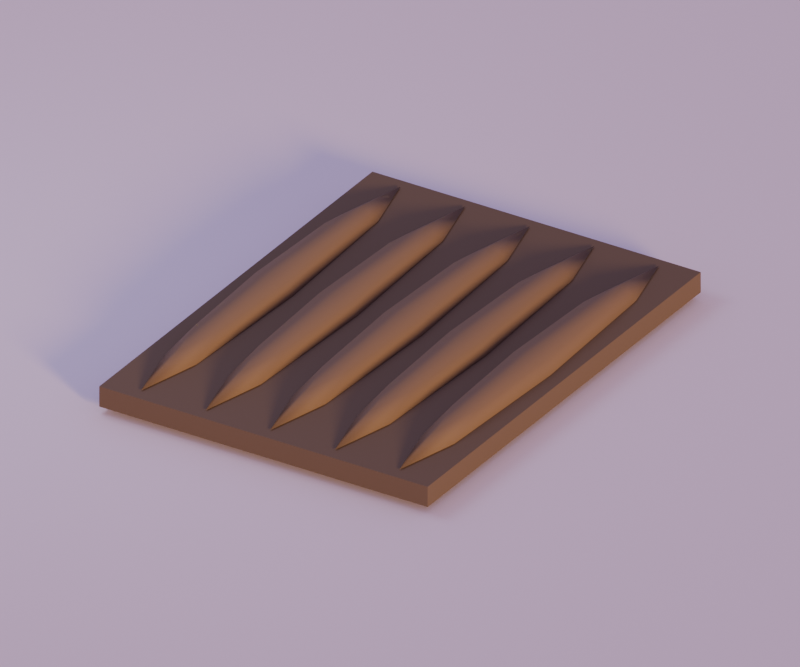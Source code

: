 # Source: farm_soil.blend  (saved by Blender 5.2.44; exported with 4.5.12 LTS)
import bpy
from mathutils import Matrix  # noqa: F401  (used for matrix-valued properties, if any)

bpy.ops.wm.read_factory_settings(use_empty=True)
scene = bpy.context.scene
scene.name = 'Scene'

# ---- materials (node trees are filled in below, after node groups)
mat_soil = bpy.data.materials.new('soil')
mat_soil.diffuse_color = (0.1301, 0.08022, 0.04817, 1.0)
mat_soil_light = bpy.data.materials.new('soil_light')
mat_soil_light.diffuse_color = (0.1981, 0.117, 0.0648, 1.0)
mat_cloud = bpy.data.materials.new('cloud')
mat_cloud.diffuse_color = (0.807, 0.6584, 0.7913, 1.0)

# ---- material node trees
mat_soil.use_nodes = True; mat_soil.node_tree.nodes.clear()
_N = mat_soil.node_tree.nodes; _L = mat_soil.node_tree.links
n0 = _N.new('ShaderNodeBsdfPrincipled'); n0.name = 'Principled BSDF'; n0.location = (-200, 100)
n0.inputs[0].default_value = (0.1301, 0.08022, 0.04817, 1.0)
n0.inputs[2].default_value = 0.8
n0.inputs[10].default_value = 0.005
n1 = _N.new('ShaderNodeOutputMaterial'); n1.name = 'Material Output'; n1.location = (200, 100)
_L.new(n0.outputs[0], n1.inputs[0])
n1.is_active_output = True
mat_soil_light.use_nodes = True; mat_soil_light.node_tree.nodes.clear()
_N = mat_soil_light.node_tree.nodes; _L = mat_soil_light.node_tree.links
n0 = _N.new('ShaderNodeBsdfPrincipled'); n0.name = 'Principled BSDF'; n0.location = (-200, 100)
n0.inputs[0].default_value = (0.1981, 0.117, 0.0648, 1.0)
n0.inputs[2].default_value = 0.8
n0.inputs[10].default_value = 0.005
n1 = _N.new('ShaderNodeOutputMaterial'); n1.name = 'Material Output'; n1.location = (200, 100)
_L.new(n0.outputs[0], n1.inputs[0])
n1.is_active_output = True
mat_cloud.use_nodes = True; mat_cloud.node_tree.nodes.clear()
_N = mat_cloud.node_tree.nodes; _L = mat_cloud.node_tree.links
n0 = _N.new('ShaderNodeBsdfPrincipled'); n0.name = 'Principled BSDF'; n0.location = (-200, 100)
n0.inputs[0].default_value = (0.807, 0.6584, 0.7913, 1.0)
n0.inputs[2].default_value = 0.8
n0.inputs[10].default_value = 0.005
n1 = _N.new('ShaderNodeOutputMaterial'); n1.name = 'Material Output'; n1.location = (200, 100)
_L.new(n0.outputs[0], n1.inputs[0])
n1.is_active_output = True

# ---- world
world_dusk_environment = bpy.data.worlds.new('dusk_environment'); scene.world = world_dusk_environment
world_dusk_environment.use_nodes = True; world_dusk_environment.node_tree.nodes.clear()
_N = world_dusk_environment.node_tree.nodes; _L = world_dusk_environment.node_tree.links
n0 = _N.new('ShaderNodeBackground'); n0.name = 'Background'; n0.location = (-200, 100)
n0.inputs[0].default_value = (0.4793, 0.3916, 0.6867, 1.0)
n0.inputs[1].default_value = 0.6
n1 = _N.new('ShaderNodeOutputWorld'); n1.name = 'World Output'; n1.location = (200, 100)
_L.new(n0.outputs[0], n1.inputs[0])
n1.is_active_output = True

# ---- cameras
cam_camera = bpy.data.cameras.new('camera')
cam_camera.type = 'ORTHO'
cam_camera.lens = 45.0
cam_camera.ortho_scale = 6.2

# ---- lights
light_sunset_key = bpy.data.lights.new('sunset_key', 'SUN')
light_sunset_key.color = (1.0, 0.6939, 0.3515)
light_sunset_key.angle = 0.16
light_sunset_key.energy = 2.7
light_lavender_fill = bpy.data.lights.new('lavender_fill', 'AREA')
light_lavender_fill.color = (0.624, 0.6939, 0.9387)
light_lavender_fill.energy = 115.3
light_lavender_fill.shape = 'DISK'
light_lavender_fill.size = 4.03

# ---- meshes
me_farm_soil_mesh = bpy.data.meshes.new('farm_soil_mesh')
me_farm_soil_mesh.from_pydata([(-1.5, -2.0, 0.0), (1.5, -2.0, 0.0), (1.5, 2.0, 0.0), (-1.5, 2.0, 0.0), (-1.5, -2.0, 0.18), (1.5, -2.0, 0.18), (1.5, 2.0, 0.18), (-1.5, 2.0, 0.18), (-1.18, 0.0, 0.05), (-1.039, 0.0, 0.09101), (-1.08, 0.95, 0.09101), (-1.18, 1.344, 0.09101), (-1.28, 0.95, 0.09101), (-1.321, 1.645e-16, 0.09101), (-1.28, -0.95, 0.09101), (-1.18, -1.344, 0.09101), (-1.08, -0.95, 0.09101), (-0.98, 0.0, 0.19), (-1.039, 1.344, 0.19), (-1.18, 1.9, 0.19), (-1.321, 1.344, 0.19), (-1.38, 2.327e-16, 0.19), (-1.321, -1.344, 0.19), (-1.18, -1.9, 0.19), (-1.039, -1.344, 0.19), (-1.039, 0.0, 0.289), (-1.08, 0.95, 0.289), (-1.18, 1.344, 0.289), (-1.28, 0.95, 0.289), (-1.321, 1.645e-16, 0.289), (-1.28, -0.95, 0.289), (-1.18, -1.344, 0.289), (-1.08, -0.95, 0.289), (-1.18, 0.0, 0.33), (-0.59, 0.0, 0.05), (-0.4486, 0.0, 0.09101), (-0.49, 0.95, 0.09101), (-0.59, 1.344, 0.09101), (-0.69, 0.95, 0.09101), (-0.7314, 1.645e-16, 0.09101), (-0.69, -0.95, 0.09101), (-0.59, -1.344, 0.09101), (-0.49, -0.95, 0.09101), (-0.39, 0.0, 0.19), (-0.4486, 1.344, 0.19), (-0.59, 1.9, 0.19), (-0.7314, 1.344, 0.19), (-0.79, 2.327e-16, 0.19), (-0.7314, -1.344, 0.19), (-0.59, -1.9, 0.19), (-0.4486, -1.344, 0.19), (-0.4486, 0.0, 0.289), (-0.49, 0.95, 0.289), (-0.59, 1.344, 0.289), (-0.69, 0.95, 0.289), (-0.7314, 1.645e-16, 0.289), (-0.69, -0.95, 0.289), (-0.59, -1.344, 0.289), (-0.49, -0.95, 0.289), (-0.59, 0.0, 0.33), (0.0, 0.0, 0.05), (0.1414, 0.0, 0.09101), (0.1, 0.95, 0.09101), (8.66e-18, 1.344, 0.09101), (-0.1, 0.95, 0.09101), (-0.1414, 1.645e-16, 0.09101), (-0.1, -0.95, 0.09101), (-2.598e-17, -1.344, 0.09101), (0.1, -0.95, 0.09101), (0.2, 0.0, 0.19), (0.1414, 1.344, 0.19), (1.225e-17, 1.9, 0.19), (-0.1414, 1.344, 0.19), (-0.2, 2.327e-16, 0.19), (-0.1414, -1.344, 0.19), (-3.674e-17, -1.9, 0.19), (0.1414, -1.344, 0.19), (0.1414, 0.0, 0.289), (0.1, 0.95, 0.289), (8.66e-18, 1.344, 0.289), (-0.1, 0.95, 0.289), (-0.1414, 1.645e-16, 0.289), (-0.1, -0.95, 0.289), (-2.598e-17, -1.344, 0.289), (0.1, -0.95, 0.289), (0.0, 0.0, 0.33), (0.59, 0.0, 0.05), (0.7314, 0.0, 0.09101), (0.69, 0.95, 0.09101), (0.59, 1.344, 0.09101), (0.49, 0.95, 0.09101), (0.4486, 1.645e-16, 0.09101), (0.49, -0.95, 0.09101), (0.59, -1.344, 0.09101), (0.69, -0.95, 0.09101), (0.79, 0.0, 0.19), (0.7314, 1.344, 0.19), (0.59, 1.9, 0.19), (0.4486, 1.344, 0.19), (0.39, 2.327e-16, 0.19), (0.4486, -1.344, 0.19), (0.59, -1.9, 0.19), (0.7314, -1.344, 0.19), (0.7314, 0.0, 0.289), (0.69, 0.95, 0.289), (0.59, 1.344, 0.289), (0.49, 0.95, 0.289), (0.4486, 1.645e-16, 0.289), (0.49, -0.95, 0.289), (0.59, -1.344, 0.289), (0.69, -0.95, 0.289), (0.59, 0.0, 0.33), (1.18, 0.0, 0.05), (1.321, 0.0, 0.09101), (1.28, 0.95, 0.09101), (1.18, 1.344, 0.09101), (1.08, 0.95, 0.09101), (1.039, 1.645e-16, 0.09101), (1.08, -0.95, 0.09101), (1.18, -1.344, 0.09101), (1.28, -0.95, 0.09101), (1.38, 0.0, 0.19), (1.321, 1.344, 0.19), (1.18, 1.9, 0.19), (1.039, 1.344, 0.19), (0.98, 2.327e-16, 0.19), (1.039, -1.344, 0.19), (1.18, -1.9, 0.19), (1.321, -1.344, 0.19), (1.321, 0.0, 0.289), (1.28, 0.95, 0.289), (1.18, 1.344, 0.289), (1.08, 0.95, 0.289), (1.039, 1.645e-16, 0.289), (1.08, -0.95, 0.289), (1.18, -1.344, 0.289), (1.28, -0.95, 0.289), (1.18, 0.0, 0.33)], [], [(3, 2, 1, 0), (0, 1, 5, 4), (1, 2, 6, 5), (2, 3, 7, 6), (3, 0, 4, 7), (4, 5, 6, 7), (8, 10, 9), (8, 11, 10), (8, 12, 11), (8, 13, 12), (8, 14, 13), (8, 15, 14), (8, 16, 15), (8, 9, 16), (9, 10, 18, 17), (10, 11, 19, 18), (11, 12, 20, 19), (12, 13, 21, 20), (13, 14, 22, 21), (14, 15, 23, 22), (15, 16, 24, 23), (16, 9, 17, 24), (17, 18, 26, 25), (18, 19, 27, 26), (19, 20, 28, 27), (20, 21, 29, 28), (21, 22, 30, 29), (22, 23, 31, 30), (23, 24, 32, 31), (24, 17, 25, 32), (33, 25, 26), (33, 26, 27), (33, 27, 28), (33, 28, 29), (33, 29, 30), (33, 30, 31), (33, 31, 32), (33, 32, 25), (34, 36, 35), (34, 37, 36), (34, 38, 37), (34, 39, 38), (34, 40, 39), (34, 41, 40), (34, 42, 41), (34, 35, 42), (35, 36, 44, 43), (36, 37, 45, 44), (37, 38, 46, 45), (38, 39, 47, 46), (39, 40, 48, 47), (40, 41, 49, 48), (41, 42, 50, 49), (42, 35, 43, 50), (43, 44, 52, 51), (44, 45, 53, 52), (45, 46, 54, 53), (46, 47, 55, 54), (47, 48, 56, 55), (48, 49, 57, 56), (49, 50, 58, 57), (50, 43, 51, 58), (59, 51, 52), (59, 52, 53), (59, 53, 54), (59, 54, 55), (59, 55, 56), (59, 56, 57), (59, 57, 58), (59, 58, 51), (60, 62, 61), (60, 63, 62), (60, 64, 63), (60, 65, 64), (60, 66, 65), (60, 67, 66), (60, 68, 67), (60, 61, 68), (61, 62, 70, 69), (62, 63, 71, 70), (63, 64, 72, 71), (64, 65, 73, 72), (65, 66, 74, 73), (66, 67, 75, 74), (67, 68, 76, 75), (68, 61, 69, 76), (69, 70, 78, 77), (70, 71, 79, 78), (71, 72, 80, 79), (72, 73, 81, 80), (73, 74, 82, 81), (74, 75, 83, 82), (75, 76, 84, 83), (76, 69, 77, 84), (85, 77, 78), (85, 78, 79), (85, 79, 80), (85, 80, 81), (85, 81, 82), (85, 82, 83), (85, 83, 84), (85, 84, 77), (86, 88, 87), (86, 89, 88), (86, 90, 89), (86, 91, 90), (86, 92, 91), (86, 93, 92), (86, 94, 93), (86, 87, 94), (87, 88, 96, 95), (88, 89, 97, 96), (89, 90, 98, 97), (90, 91, 99, 98), (91, 92, 100, 99), (92, 93, 101, 100), (93, 94, 102, 101), (94, 87, 95, 102), (95, 96, 104, 103), (96, 97, 105, 104), (97, 98, 106, 105), (98, 99, 107, 106), (99, 100, 108, 107), (100, 101, 109, 108), (101, 102, 110, 109), (102, 95, 103, 110), (111, 103, 104), (111, 104, 105), (111, 105, 106), (111, 106, 107), (111, 107, 108), (111, 108, 109), (111, 109, 110), (111, 110, 103), (112, 114, 113), (112, 115, 114), (112, 116, 115), (112, 117, 116), (112, 118, 117), (112, 119, 118), (112, 120, 119), (112, 113, 120), (113, 114, 122, 121), (114, 115, 123, 122), (115, 116, 124, 123), (116, 117, 125, 124), (117, 118, 126, 125), (118, 119, 127, 126), (119, 120, 128, 127), (120, 113, 121, 128), (121, 122, 130, 129), (122, 123, 131, 130), (123, 124, 132, 131), (124, 125, 133, 132), (125, 126, 134, 133), (126, 127, 135, 134), (127, 128, 136, 135), (128, 121, 129, 136), (137, 129, 130), (137, 130, 131), (137, 131, 132), (137, 132, 133), (137, 133, 134), (137, 134, 135), (137, 135, 136), (137, 136, 129)])
me_farm_soil_mesh.polygons.foreach_set('use_smooth', [0, 0, 0, 0, 0, 0, 1, 1, 1, 1, 1, 1, 1, 1, 1, 1, 1, 1, 1, 1, 1, 1, 1, 1, 1, 1, 1, 1, 1, 1, 1, 1, 1, 1, 1, 1, 1, 1, 1, 1, 1, 1, 1, 1, 1, 1, 1, 1, 1, 1, 1, 1, 1, 1, 1, 1, 1, 1, 1, 1, 1, 1, 1, 1, 1, 1, 1, 1, 1, 1, 1, 1, 1, 1, 1, 1, 1, 1, 1, 1, 1, 1, 1, 1, 1, 1, 1, 1, 1, 1, 1, 1, 1, 1, 1, 1, 1, 1, 1, 1, 1, 1, 1, 1, 1, 1, 1, 1, 1, 1, 1, 1, 1, 1, 1, 1, 1, 1, 1, 1, 1, 1, 1, 1, 1, 1, 1, 1, 1, 1, 1, 1, 1, 1, 1, 1, 1, 1, 1, 1, 1, 1, 1, 1, 1, 1, 1, 1, 1, 1, 1, 1, 1, 1, 1, 1, 1, 1, 1, 1, 1, 1, 1, 1, 1, 1])
me_farm_soil_mesh.polygons.foreach_set('material_index', [0, 0, 0, 0, 0, 0, 1, 1, 1, 1, 1, 1, 1, 1, 1, 1, 1, 1, 1, 1, 1, 1, 1, 1, 1, 1, 1, 1, 1, 1, 1, 1, 1, 1, 1, 1, 1, 1, 1, 1, 1, 1, 1, 1, 1, 1, 1, 1, 1, 1, 1, 1, 1, 1, 1, 1, 1, 1, 1, 1, 1, 1, 1, 1, 1, 1, 1, 1, 1, 1, 1, 1, 1, 1, 1, 1, 1, 1, 1, 1, 1, 1, 1, 1, 1, 1, 1, 1, 1, 1, 1, 1, 1, 1, 1, 1, 1, 1, 1, 1, 1, 1, 1, 1, 1, 1, 1, 1, 1, 1, 1, 1, 1, 1, 1, 1, 1, 1, 1, 1, 1, 1, 1, 1, 1, 1, 1, 1, 1, 1, 1, 1, 1, 1, 1, 1, 1, 1, 1, 1, 1, 1, 1, 1, 1, 1, 1, 1, 1, 1, 1, 1, 1, 1, 1, 1, 1, 1, 1, 1, 1, 1, 1, 1, 1, 1])
me_farm_soil_mesh.materials.append(mat_soil)
me_farm_soil_mesh.materials.append(mat_soil_light)
me_farm_soil_mesh.update()
me_preview_ground_mesh = bpy.data.meshes.new('preview_ground_mesh')
me_preview_ground_mesh.from_pydata([(-620.0, -620.0, -0.26), (620.0, -620.0, -0.26), (620.0, 620.0, -0.26), (-620.0, 620.0, -0.26), (-620.0, -620.0, -0.06), (620.0, -620.0, -0.06), (620.0, 620.0, -0.06), (-620.0, 620.0, -0.06)], [], [(3, 2, 1, 0), (0, 1, 5, 4), (1, 2, 6, 5), (2, 3, 7, 6), (3, 0, 4, 7), (4, 5, 6, 7)])
me_preview_ground_mesh.materials.append(mat_cloud)
me_preview_ground_mesh.update()

# ---- objects
ob_farm_soil = bpy.data.objects.new('farm_soil', me_farm_soil_mesh)
ob_sunset_key = bpy.data.objects.new('sunset_key', light_sunset_key)
ob_lavender_fill = bpy.data.objects.new('lavender_fill', light_lavender_fill)
ob_camera = bpy.data.objects.new('camera', cam_camera)
ob_preview_ground = bpy.data.objects.new('preview_ground', me_preview_ground_mesh)

# ---- transforms, parenting, visibility, modifiers, constraints
ob_farm_soil.location = (0.0, 0.0, 0.0)
ob_sunset_key.location = (30.0, -18.0, 18.0)
ob_sunset_key.rotation_euler = (1.355, 1.43e-07, 1.068)
ob_lavender_fill.location = (-4.34, -1.24, 6.82)
ob_lavender_fill.rotation_euler = (0.5941, -2.113e-07, -1.292)
ob_camera.location = (4.836, -7.75, 5.285)
ob_camera.rotation_euler = (1.058, 2.033e-08, 0.5579)
ob_preview_ground.location = (0.0, 0.0, 0.0)

# ---- collection membership
scene.collection.objects.link(ob_farm_soil)
scene.collection.objects.link(ob_sunset_key)
scene.collection.objects.link(ob_lavender_fill)
scene.collection.objects.link(ob_camera)
scene.collection.objects.link(ob_preview_ground)

# ---- scene / render settings (as saved in the file)
scene.camera = ob_camera
scene.frame_start = 1; scene.frame_end = 250; scene.frame_set(1)
scene.render.engine = 'CYCLES'
scene.render.resolution_x = 900
scene.render.resolution_y = 750
scene.render.bake_bias = 0.0
scene.render.bake_samples = 0
scene.render.compositor_device = 'GPU'
scene.cycles.samples = 24
scene.eevee.use_volume_custom_range = False
scene.eevee.fast_gi_thickness_near = 0.1
scene.eevee.fast_gi_thickness_far = 0.0
scene.eevee.ray_tracing_options.screen_trace_thickness = 0.1
scene.view_settings.exposure = 0.5
bpy.context.view_layer.update()
